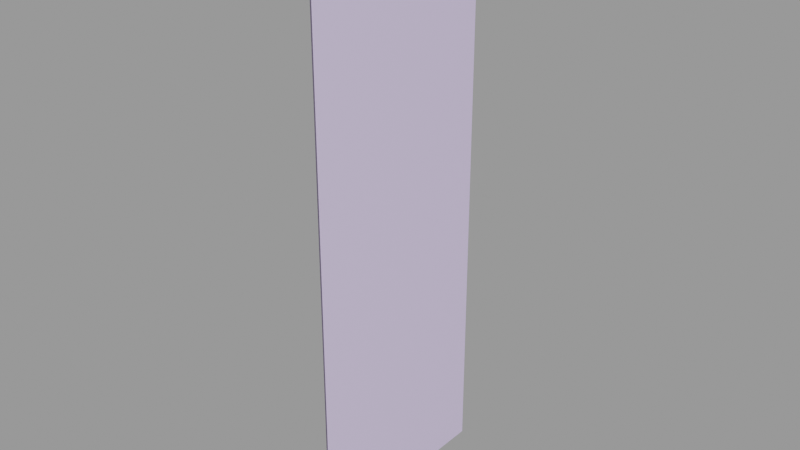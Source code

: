 # Source: window_industrial01_glass01.blend  (saved by Blender 2.92.15; exported with 4.5.12 LTS)
import bpy
from mathutils import Matrix  # noqa: F401  (used for matrix-valued properties, if any)

bpy.ops.wm.read_factory_settings(use_empty=True)
scene = bpy.context.scene
scene.name = 'window_industrial01_glass01.qc'

# ---- collections
col_window_industrial01_glass01 = bpy.data.collections.new('window_industrial01_glass01'); scene.collection.children.link(col_window_industrial01_glass01)

# ---- materials (node trees are filled in below, after node groups)
mat_window_industrial01_glass01 = bpy.data.materials.new('window_industrial01_glass01')
mat_window_industrial01_glass01.use_transparent_shadow = False
mat_window_industrial01_glass01.diffuse_color = (0.8528, 0.8306, 0.835, 1.0)
mat_phy = bpy.data.materials.new('  phy')
mat_phy.use_transparent_shadow = False
mat_phy.diffuse_color = (0.7263, 0.6165, 0.9162, 1.0)

# ---- material node trees

# ---- meshes
me_window_industrial01_glass01_reference = bpy.data.meshes.new('window_industrial01_glass01_reference')
me_window_industrial01_glass01_reference.from_pydata([(0.0, -1.1e-05, 248.0), (0.0, -8e-06, 189.0), (2e-06, -48.0, 189.0), (2e-06, -48.0, 248.0), (4e-06, -88.0, 248.0), (4e-06, -88.0, 189.0), (2e-06, -48.0, 128.0), (4e-06, -88.0, 128.0), (2e-06, -48.0, 59.0), (4e-06, -88.0, 59.0), (2e-06, -48.0, -2e-06), (4e-06, -88.0, -4e-06), (2e-06, -48.0, -59.0), (4e-06, -88.0, -59.0), (2e-06, -48.0, -128.0), (4e-06, -88.0, -128.0), (2e-06, -48.0, -189.0), (4e-06, -88.0, -189.0), (4e-06, -88.0, -248.0), (2e-06, -48.0, -248.0), (0.0, -6e-06, 128.0), (-2e-06, 48.0, 189.0), (-2e-06, 48.0, 128.0), (0.0, -3e-06, 59.0), (0.0, 0.0, 0.0), (0.0, 3e-06, -59.0), (0.0, 6e-06, -128.0), (0.0, 8e-06, -189.0), (-2e-06, 48.0, -128.0), (-2e-06, 48.0, -189.0), (0.0, 1.1e-05, -248.0), (-2e-06, 48.0, -248.0), (-2e-06, 48.0, 59.0), (-2e-06, 48.0, 2e-06), (-2e-06, 48.0, -59.0), (-4e-06, 88.0, -189.0), (-4e-06, 88.0, -248.0), (-4e-06, 88.0, -128.0), (-4e-06, 88.0, -59.0), (-4e-06, 88.0, 4e-06), (-4e-06, 88.0, 59.0), (-4e-06, 88.0, 128.0), (-4e-06, 88.0, 189.0), (-4e-06, 88.0, 248.0), (-2e-06, 48.0, 248.0)], [], [(0, 1, 2), (0, 2, 3), (4, 3, 2), (4, 2, 5), (5, 2, 6), (5, 6, 7), (7, 6, 8), (7, 8, 9), (9, 8, 10), (9, 10, 11), (11, 10, 12), (11, 12, 13), (13, 12, 14), (13, 14, 15), (15, 14, 16), (15, 16, 17), (18, 17, 16), (18, 16, 19), (20, 8, 6), (1, 6, 2), (1, 20, 6), (21, 20, 1), (21, 22, 20), (22, 23, 20), (20, 23, 8), (23, 10, 8), (23, 24, 10), (24, 12, 10), (24, 25, 12), (25, 14, 12), (25, 26, 14), (26, 16, 14), (26, 27, 16), (28, 27, 26), (28, 29, 27), (27, 19, 16), (27, 30, 19), (29, 30, 27), (29, 31, 30), (22, 32, 23), (32, 24, 23), (32, 33, 24), (33, 25, 24), (33, 34, 25), (34, 26, 25), (34, 28, 26), (35, 36, 31), (35, 31, 29), (37, 35, 29), (37, 29, 28), (38, 37, 28), (38, 28, 34), (39, 38, 34), (39, 34, 33), (40, 39, 33), (40, 33, 32), (41, 40, 32), (41, 32, 22), (42, 41, 22), (42, 22, 21), (43, 42, 21), (43, 21, 44), (44, 21, 1), (44, 1, 0)])
me_window_industrial01_glass01_reference.polygons.foreach_set('use_smooth', [True] * 64)
_uv = me_window_industrial01_glass01_reference.uv_layers.new(name='UVMap')
_uv.uv.foreach_set('vector', [0.5, 1.0, 0.5, 0.881, 0.7716, 0.881, 0.5, 1.0, 0.7716, 0.881, 0.7716, 1.0, 0.998, 1.0, 0.7716, 1.0, 0.7716, 0.881, 0.998, 1.0, 0.7716, 0.881, 0.998, 0.881, 0.998, 0.881, 0.7716, 0.881, 0.7716, 0.7581, 0.998, 0.881, 0.7716, 0.7581, 0.998, 0.7581, 0.998, 0.7581, 0.7716, 0.7581, 0.7716, 0.619, 0.998, 0.7581, 0.7716, 0.619, 0.998, 0.619, 0.998, 0.619, 0.7716, 0.619, 0.7716, 0.5, 0.998, 0.619, 0.7716, 0.5, 0.998, 0.5, 0.998, 0.5, 0.7716, 0.5, 0.7716, 0.381, 0.998, 0.5, 0.7716, 0.381, 0.998, 0.381, 0.998, 0.381, 0.7716, 0.381, 0.7716, 0.2419, 0.998, 0.381, 0.7716, 0.2419, 0.998, 0.2419, 0.998, 0.2419, 0.7716, 0.2419, 0.7716, 0.119, 0.998, 0.2419, 0.7716, 0.119, 0.998, 0.119, 0.998, 0.0, 0.998, 0.119, 0.7716, 0.119, 0.998, 0.0, 0.7716, 0.119, 0.7716, 0.0, 0.5, 0.7581, 0.7716, 0.619, 0.7716, 0.7581, 0.5, 0.881, 0.7716, 0.7581, 0.7716, 0.881, 0.5, 0.881, 0.5, 0.7581, 0.7716, 0.7581, 0.2284, 0.881, 0.5, 0.7581, 0.5, 0.881, 0.2284, 0.881, 0.2284, 0.7581, 0.5, 0.7581, 0.2284, 0.7581, 0.5, 0.619, 0.5, 0.7581, 0.5, 0.7581, 0.5, 0.619, 0.7716, 0.619, 0.5, 0.619, 0.7716, 0.5, 0.7716, 0.619, 0.5, 0.619, 0.5, 0.5, 0.7716, 0.5, 0.5, 0.5, 0.7716, 0.381, 0.7716, 0.5, 0.5, 0.5, 0.5, 0.381, 0.7716, 0.381, 0.5, 0.381, 0.7716, 0.2419, 0.7716, 0.381, 0.5, 0.381, 0.5, 0.2419, 0.7716, 0.2419, 0.5, 0.2419, 0.7716, 0.119, 0.7716, 0.2419, 0.5, 0.2419, 0.5, 0.119, 0.7716, 0.119, 0.2284, 0.2419, 0.5, 0.119, 0.5, 0.2419, 0.2284, 0.2419, 0.2284, 0.119, 0.5, 0.119, 0.5, 0.119, 0.7716, 0.0, 0.7716, 0.119, 0.5, 0.119, 0.5, 0.0, 0.7716, 0.0, 0.2284, 0.119, 0.5, 0.0, 0.5, 0.119, 0.2284, 0.119, 0.2284, 0.0, 0.5, 0.0, 0.2284, 0.7581, 0.2284, 0.619, 0.5, 0.619, 0.2284, 0.619, 0.5, 0.5, 0.5, 0.619, 0.2284, 0.619, 0.2284, 0.5, 0.5, 0.5, 0.2284, 0.5, 0.5, 0.381, 0.5, 0.5, 0.2284, 0.5, 0.2284, 0.381, 0.5, 0.381, 0.2284, 0.381, 0.5, 0.2419, 0.5, 0.381, 0.2284, 0.381, 0.2284, 0.2419, 0.5, 0.2419, 0.001995, 0.119, 0.001995, 0.0, 0.2284, 0.0, 0.001995, 0.119, 0.2284, 0.0, 0.2284, 0.119, 0.001995, 0.2419, 0.001995, 0.119, 0.2284, 0.119, 0.001995, 0.2419, 0.2284, 0.119, 0.2284, 0.2419, 0.001995, 0.381, 0.001995, 0.2419, 0.2284, 0.2419, 0.001995, 0.381, 0.2284, 0.2419, 0.2284, 0.381, 0.001995, 0.5, 0.001995, 0.381, 0.2284, 0.381, 0.001995, 0.5, 0.2284, 0.381, 0.2284, 0.5, 0.001995, 0.619, 0.001995, 0.5, 0.2284, 0.5, 0.001995, 0.619, 0.2284, 0.5, 0.2284, 0.619, 0.001995, 0.7581, 0.001995, 0.619, 0.2284, 0.619, 0.001995, 0.7581, 0.2284, 0.619, 0.2284, 0.7581, 0.001995, 0.881, 0.001995, 0.7581, 0.2284, 0.7581, 0.001995, 0.881, 0.2284, 0.7581, 0.2284, 0.881, 0.001995, 1.0, 0.001995, 0.881, 0.2284, 0.881, 0.001995, 1.0, 0.2284, 0.881, 0.2284, 1.0, 0.2284, 1.0, 0.2284, 0.881, 0.5, 0.881, 0.2284, 1.0, 0.5, 0.881, 0.5, 1.0])
_uv.active_render = True
_uv = me_window_industrial01_glass01_reference.uv_layers.new(name='lightmap')
_uv.uv.foreach_set('vector', [0.1657, 0.002002, 0.1657, 0.1657, 0.002002, 0.1657, 0.002002, 0.3323, 0.1657, 0.1687, 0.1657, 0.3323, 0.502, 0.999, 0.6657, 0.999, 0.6657, 0.8353, 0.3323, 0.1687, 0.1687, 0.3323, 0.3323, 0.3323, 0.502, 0.3323, 0.6657, 0.3323, 0.6657, 0.1687, 0.499, 0.502, 0.3353, 0.6657, 0.499, 0.6657, 0.8353, 0.499, 0.999, 0.499, 0.999, 0.3353, 0.499, 0.8353, 0.3353, 0.999, 0.499, 0.999, 0.6647, 0.8343, 0.501, 0.8343, 0.501, 0.998, 0.1657, 0.502, 0.002002, 0.6657, 0.1657, 0.6657, 0.1687, 0.999, 0.3323, 0.999, 0.3323, 0.8353, 0.499, 0.3353, 0.3353, 0.499, 0.499, 0.499, 0.998, 0.3343, 0.8343, 0.3343, 0.8343, 0.498, 0.3343, 0.998, 0.498, 0.8343, 0.3343, 0.8343, 0.3353, 0.1657, 0.499, 0.1657, 0.499, 0.002002, 0.1657, 0.3353, 0.002002, 0.499, 0.1657, 0.499, 0.1677, 0.998, 0.1677, 0.8343, 0.3313, 0.8343, 0.1687, 0.1657, 0.3323, 0.002002, 0.3323, 0.1657, 0.502, 0.499, 0.6657, 0.3353, 0.6657, 0.499, 0.502, 0.8323, 0.6657, 0.6687, 0.6657, 0.8323, 0.8323, 0.6687, 0.8323, 0.8323, 0.6687, 0.8323, 0.8353, 0.1657, 0.999, 0.002002, 0.999, 0.1657, 0.1657, 0.8353, 0.1657, 0.999, 0.002002, 0.999, 0.8353, 0.3323, 0.999, 0.1687, 0.999, 0.3323, 0.6657, 0.502, 0.6657, 0.6657, 0.502, 0.6657, 0.002002, 0.8323, 0.1657, 0.6687, 0.1657, 0.8323, 0.8323, 0.002002, 0.8323, 0.1657, 0.6687, 0.1657, 0.6687, 0.3323, 0.8323, 0.1687, 0.8323, 0.3323, 0.3323, 0.6687, 0.3323, 0.8323, 0.1687, 0.8323, 0.3353, 0.8323, 0.499, 0.6687, 0.499, 0.8323, 0.8343, 0.3313, 0.8343, 0.1677, 0.998, 0.1677, 0.1647, 0.8343, 0.001001, 0.998, 0.001001, 0.8343, 0.8343, 0.1647, 0.8343, 0.001001, 0.998, 0.001001, 0.8313, 0.6677, 0.6677, 0.8313, 0.6677, 0.6677, 0.501, 0.8313, 0.501, 0.6677, 0.6647, 0.6677, 0.6687, 0.499, 0.8323, 0.3353, 0.8323, 0.499, 0.8323, 0.502, 0.8323, 0.6657, 0.6687, 0.6657, 0.8313, 0.501, 0.6677, 0.6647, 0.6677, 0.501, 0.6677, 0.498, 0.6677, 0.3343, 0.8313, 0.3343, 0.3343, 0.8313, 0.3343, 0.6677, 0.498, 0.6677, 0.3313, 0.6677, 0.1677, 0.8313, 0.1677, 0.6677, 0.6677, 0.3313, 0.6677, 0.1677, 0.8313, 0.1677, 0.8313, 0.001001, 0.6677, 0.1647, 0.6677, 0.001001, 0.001001, 0.8313, 0.001001, 0.6677, 0.1647, 0.6677, 0.6647, 0.501, 0.501, 0.6647, 0.501, 0.501, 0.501, 0.498, 0.501, 0.3343, 0.6647, 0.3343, 0.3323, 0.502, 0.3323, 0.6657, 0.1687, 0.6657, 0.502, 0.1657, 0.6657, 0.002002, 0.6657, 0.1657, 0.3343, 0.6647, 0.3343, 0.501, 0.498, 0.501, 0.6647, 0.1677, 0.501, 0.3313, 0.501, 0.1677, 0.3323, 0.3353, 0.3323, 0.499, 0.1687, 0.499, 0.3353, 0.3323, 0.499, 0.1687, 0.499, 0.3323, 0.1677, 0.6647, 0.1677, 0.501, 0.3313, 0.501, 0.6647, 0.001001, 0.501, 0.1647, 0.501, 0.001001, 0.001001, 0.6647, 0.001001, 0.501, 0.1647, 0.501, 0.498, 0.3343, 0.3343, 0.498, 0.3343, 0.3343, 0.1677, 0.498, 0.1677, 0.3343, 0.3313, 0.3343, 0.498, 0.1677, 0.3343, 0.3313, 0.3343, 0.1677, 0.3343, 0.1647, 0.3343, 0.001001, 0.498, 0.001001, 0.1647, 0.3343, 0.001001, 0.498, 0.001001, 0.3343, 0.1677, 0.3313, 0.1677, 0.1677, 0.3313, 0.1677, 0.3313, 0.001001, 0.1677, 0.1647, 0.1677, 0.001001, 0.001001, 0.3313, 0.001001, 0.1677, 0.1647, 0.1677, 0.1647, 0.001001, 0.001001, 0.1647, 0.001001, 0.001001])
me_window_industrial01_glass01_reference.materials.append(mat_window_industrial01_glass01)
me_window_industrial01_glass01_reference.use_remesh_fix_poles = True
me_window_industrial01_glass01_reference.use_remesh_preserve_attributes = False
me_window_industrial01_glass01_reference.use_mirror_vertex_groups = False
me_window_industrial01_glass01_reference.update()
me_window_industrial01_glass01_reference.normals_split_custom_set([tuple(v) for v in zip(*[iter([-1.0, -4.167e-08, -2.569e-15, -1.0, -4.167e-08, -1.642e-15, -1.0, -4.583e-08, -1.264e-15, -1.0, -4.167e-08, -2.569e-15, -1.0, -4.583e-08, -1.264e-15, -1.0, -4.583e-08, -1.285e-15, -1.0, -5e-08, 0.0, -1.0, -4.583e-08, -1.285e-15, -1.0, -4.583e-08, -1.264e-15, -1.0, -5e-08, 0.0, -1.0, -4.583e-08, -1.264e-15, -1.0, -5e-08, 0.0, -1.0, -5e-08, 0.0, -1.0, -4.583e-08, -1.264e-15, -1.0, -4.583e-08, -2.637e-16, -1.0, -5e-08, 0.0, -1.0, -4.583e-08, -2.637e-16, -1.0, -5e-08, -1.763e-15, -1.0, -5e-08, -1.763e-15, -1.0, -4.583e-08, -2.637e-16, -1.0, -4.583e-08, -2.733e-15, -1.0, -5e-08, -1.763e-15, -1.0, -4.583e-08, -2.733e-15, -1.0, -5e-08, -5.272e-15, -1.0, -5e-08, -5.272e-15, -1.0, -4.583e-08, -2.733e-15, -1.0, -4.583e-08, -1.927e-15, -1.0, -5e-08, -5.272e-15, -1.0, -4.583e-08, -1.927e-15, -1.0, -5e-08, 0.0, -1.0, -5e-08, 0.0, -1.0, -4.583e-08, -1.927e-15, -1.0, -4.583e-08, -9.216e-16, -1.0, -5e-08, 0.0, -1.0, -4.583e-08, -9.216e-16, -1.0, -5e-08, -1.763e-15, -1.0, -5e-08, -1.763e-15, -1.0, -4.583e-08, -9.216e-16, -1.0, -4.583e-08, -2.712e-15, -1.0, -5e-08, -1.763e-15, -1.0, -4.583e-08, -2.712e-15, -1.0, -5e-08, -5.272e-15, -1.0, -5e-08, -5.272e-15, -1.0, -4.583e-08, -2.712e-15, -1.0, -4.583e-08, -9.06e-16, -1.0, -5e-08, -5.272e-15, -1.0, -4.583e-08, -9.06e-16, -1.0, -5e-08, 0.0, -1.0, -5e-08, 0.0, -1.0, -5e-08, 0.0, -1.0, -4.583e-08, -9.06e-16, -1.0, -5e-08, 0.0, -1.0, -4.583e-08, -9.06e-16, -1.0, -4.583e-08, -1.285e-15, -1.0, -4.167e-08, -1.119e-15, -1.0, -4.583e-08, -2.733e-15, -1.0, -4.583e-08, -2.637e-16, -1.0, -4.167e-08, -1.642e-15, -1.0, -4.583e-08, -2.637e-16, -1.0, -4.583e-08, -1.264e-15, -1.0, -4.167e-08, -1.642e-15, -1.0, -4.167e-08, -1.119e-15, -1.0, -4.583e-08, -2.637e-16, -1.0, -4.583e-08, -9.06e-16, -1.0, -4.167e-08, -1.119e-15, -1.0, -4.167e-08, -1.642e-15, -1.0, -4.583e-08, -9.06e-16, -1.0, -4.583e-08, -9.579e-16, -1.0, -4.167e-08, -1.119e-15, -1.0, -4.583e-08, -9.579e-16, -1.0, -4.167e-08, -2.046e-15, -1.0, -4.167e-08, -1.119e-15, -1.0, -4.167e-08, -1.119e-15, -1.0, -4.167e-08, -2.046e-15, -1.0, -4.583e-08, -2.733e-15, -1.0, -4.167e-08, -2.046e-15, -1.0, -4.583e-08, -1.927e-15, -1.0, -4.583e-08, -2.733e-15, -1.0, -4.167e-08, -2.046e-15, -1.0, -4.167e-08, -3.295e-15, -1.0, -4.583e-08, -1.927e-15, -1.0, -4.167e-08, -3.295e-15, -1.0, -4.583e-08, -9.216e-16, -1.0, -4.583e-08, -1.927e-15, -1.0, -4.167e-08, -3.295e-15, -1.0, -4.167e-08, -2.046e-15, -1.0, -4.583e-08, -9.216e-16, -1.0, -4.167e-08, -2.046e-15, -1.0, -4.583e-08, -2.712e-15, -1.0, -4.583e-08, -9.216e-16, -1.0, -4.167e-08, -2.046e-15, -1.0, -4.167e-08, -1.119e-15, -1.0, -4.583e-08, -2.712e-15, -1.0, -4.167e-08, -1.119e-15, -1.0, -4.583e-08, -9.06e-16, -1.0, -4.583e-08, -2.712e-15, -1.0, -4.167e-08, -1.119e-15, -1.0, -4.167e-08, -1.642e-15, -1.0, -4.583e-08, -9.06e-16, -1.0, -4.583e-08, -2.018e-15, -1.0, -4.167e-08, -1.642e-15, -1.0, -4.167e-08, -1.119e-15, -1.0, -4.583e-08, -2.018e-15, -1.0, -4.583e-08, -1.264e-15, -1.0, -4.167e-08, -1.642e-15, -1.0, -4.167e-08, -1.642e-15, -1.0, -4.583e-08, -1.285e-15, -1.0, -4.583e-08, -9.06e-16, -1.0, -4.167e-08, -1.642e-15, -1.0, -4.167e-08, -2.569e-15, -1.0, -4.583e-08, -1.285e-15, -1.0, -4.583e-08, -1.264e-15, -1.0, -4.167e-08, -2.569e-15, -1.0, -4.167e-08, -1.642e-15, -1.0, -4.583e-08, -1.264e-15, -1.0, -4.583e-08, -1.285e-15, -1.0, -4.167e-08, -2.569e-15, -1.0, -4.583e-08, -9.579e-16, -1.0, -4.583e-08, -2.676e-15, -1.0, -4.167e-08, -2.046e-15, -1.0, -4.583e-08, -2.676e-15, -1.0, -4.167e-08, -3.295e-15, -1.0, -4.167e-08, -2.046e-15, -1.0, -4.583e-08, -2.676e-15, -1.0, -4.583e-08, -1.927e-15, -1.0, -4.167e-08, -3.295e-15, -1.0, -4.583e-08, -1.927e-15, -1.0, -4.167e-08, -2.046e-15, -1.0, -4.167e-08, -3.295e-15, -1.0, -4.583e-08, -1.927e-15, -1.0, -4.583e-08, -9.79e-16, -1.0, -4.167e-08, -2.046e-15, -1.0, -4.583e-08, -9.79e-16, -1.0, -4.167e-08, -1.119e-15, -1.0, -4.167e-08, -2.046e-15, -1.0, -4.583e-08, -9.79e-16, -1.0, -4.583e-08, -2.018e-15, -1.0, -4.167e-08, -1.119e-15, -1.0, -5e-08, 0.0, -1.0, -5e-08, 0.0, -1.0, -4.583e-08, -1.285e-15, -1.0, -5e-08, 0.0, -1.0, -4.583e-08, -1.285e-15, -1.0, -4.583e-08, -1.264e-15, -1.0, -5e-08, -5.272e-15, -1.0, -5e-08, 0.0, -1.0, -4.583e-08, -1.264e-15, -1.0, -5e-08, -5.272e-15, -1.0, -4.583e-08, -1.264e-15, -1.0, -4.583e-08, -2.018e-15, -1.0, -5e-08, -1.763e-15, -1.0, -5e-08, -5.272e-15, -1.0, -4.583e-08, -2.018e-15, -1.0, -5e-08, -1.763e-15, -1.0, -4.583e-08, -2.018e-15, -1.0, -4.583e-08, -9.79e-16, -1.0, -5e-08, 0.0, -1.0, -5e-08, -1.763e-15, -1.0, -4.583e-08, -9.79e-16, -1.0, -5e-08, 0.0, -1.0, -4.583e-08, -9.79e-16, -1.0, -4.583e-08, -1.927e-15, -1.0, -5e-08, -5.272e-15, -1.0, -5e-08, 0.0, -1.0, -4.583e-08, -1.927e-15, -1.0, -5e-08, -5.272e-15, -1.0, -4.583e-08, -1.927e-15, -1.0, -4.583e-08, -2.676e-15, -1.0, -5e-08, -1.763e-15, -1.0, -5e-08, -5.272e-15, -1.0, -4.583e-08, -2.676e-15, -1.0, -5e-08, -1.763e-15, -1.0, -4.583e-08, -2.676e-15, -1.0, -4.583e-08, -9.579e-16, -1.0, -5e-08, 0.0, -1.0, -5e-08, -1.763e-15, -1.0, -4.583e-08, -9.579e-16, -1.0, -5e-08, 0.0, -1.0, -4.583e-08, -9.579e-16, -1.0, -4.583e-08, -9.06e-16, -1.0, -5e-08, 0.0, -1.0, -5e-08, 0.0, -1.0, -4.583e-08, -9.06e-16, -1.0, -5e-08, 0.0, -1.0, -4.583e-08, -9.06e-16, -1.0, -4.583e-08, -1.285e-15, -1.0, -4.583e-08, -1.285e-15, -1.0, -4.583e-08, -9.06e-16, -1.0, -4.167e-08, -1.642e-15, -1.0, -4.583e-08, -1.285e-15, -1.0, -4.167e-08, -1.642e-15, -1.0, -4.167e-08, -2.569e-15])] * 3)])
me_window_industrial01_glass01_physics = bpy.data.meshes.new('window_industrial01_glass01_physics')
me_window_industrial01_glass01_physics.from_pydata([(-1.682, -88.0, -248.0), (1.231, -88.0, -248.0), (-1.682, -88.0, 248.0), (-1.682, 88.0, -248.0), (1.231, -88.0, 248.0), (-1.682, 88.0, 248.0), (1.231, 88.0, 248.0), (1.231, 88.0, -248.0)], [], [(0, 1, 2), (0, 2, 3), (1, 0, 3), (2, 4, 5), (2, 5, 3), (1, 4, 2), (3, 5, 6), (5, 4, 6), (7, 6, 1), (6, 4, 1), (1, 3, 7), (3, 6, 7)])
me_window_industrial01_glass01_physics.polygons.foreach_set('use_smooth', [True] * 12)
_uv = me_window_industrial01_glass01_physics.uv_layers.new(name='UVMap')
_uv.uv.foreach_set('vector', [0.0, 0.0, 0.0, 0.0, 0.0, 0.0, 0.0, 0.0, 0.0, 0.0, 0.0, 0.0, 0.0, 0.0, 0.0, 0.0, 0.0, 0.0, 0.0, 0.0, 0.0, 0.0, 0.0, 0.0, 0.0, 0.0, 0.0, 0.0, 0.0, 0.0, 0.0, 0.0, 0.0, 0.0, 0.0, 0.0, 0.0, 0.0, 0.0, 0.0, 0.0, 0.0, 0.0, 0.0, 0.0, 0.0, 0.0, 0.0, 0.0, 0.0, 0.0, 0.0, 0.0, 0.0, 0.0, 0.0, 0.0, 0.0, 0.0, 0.0, 0.0, 0.0, 0.0, 0.0, 0.0, 0.0, 0.0, 0.0, 0.0, 0.0, 0.0, 0.0])
me_window_industrial01_glass01_physics.materials.append(mat_phy)
me_window_industrial01_glass01_physics.use_remesh_fix_poles = True
me_window_industrial01_glass01_physics.use_remesh_preserve_attributes = False
me_window_industrial01_glass01_physics.use_mirror_vertex_groups = False
me_window_industrial01_glass01_physics.update()
me_window_industrial01_glass01_physics.normals_split_custom_set([tuple(v) for v in zip(*[iter([0.01661, 0.005824, -0.9998, 0.01652, 0.005827, 0.9998, 0.01657, -0.002998, -0.9999, 0.01661, 0.005824, -0.9998, 0.01657, -0.002998, -0.9999, -0.01655, 0.005829, -0.9998, 0.01652, 0.005827, 0.9998, 0.01661, 0.005824, -0.9998, -0.01655, 0.005829, -0.9998, 0.01657, -0.002998, -0.9999, 0.01654, -0.01179, 0.9998, -0.01657, -0.0117, -0.9998, 0.01657, -0.002998, -0.9999, -0.01657, -0.0117, -0.9998, -0.01655, 0.005829, -0.9998, 0.01652, 0.005827, 0.9998, 0.01654, -0.01179, 0.9998, 0.01657, -0.002998, -0.9999, -0.01655, 0.005829, -0.9998, -0.01657, -0.0117, -0.9998, -0.01653, -0.00292, 0.9999, -0.01657, -0.0117, -0.9998, 0.01654, -0.01179, 0.9998, -0.01653, -0.00292, 0.9999, -0.01659, 0.005871, 0.9998, -0.01653, -0.00292, 0.9999, 0.01652, 0.005827, 0.9998, -0.01653, -0.00292, 0.9999, 0.01654, -0.01179, 0.9998, 0.01652, 0.005827, 0.9998, 0.01652, 0.005827, 0.9998, -0.01655, 0.005829, -0.9998, -0.01659, 0.005871, 0.9998, -0.01655, 0.005829, -0.9998, -0.01653, -0.00292, 0.9999, -0.01659, 0.005871, 0.9998])] * 3)])
arm_window_industrial01_glass01_qc_skeleton = bpy.data.armatures.new('window_industrial01_glass01.qc_skeleton')  # bones are not reproduced

# ---- objects
ob_window_industrial01_glass01_qc_skeleton = bpy.data.objects.new('window_industrial01_glass01.qc_skeleton', arm_window_industrial01_glass01_qc_skeleton)
ob_window_industrial01_glass01_reference = bpy.data.objects.new('window_industrial01_glass01_reference', me_window_industrial01_glass01_reference)
ob_window_industrial01_glass01_physics = bpy.data.objects.new('window_industrial01_glass01_physics', me_window_industrial01_glass01_physics)

# ---- transforms, parenting, visibility, modifiers, constraints
ob_window_industrial01_glass01_qc_skeleton.location = (0.0, 0.0, 0.0)
ob_window_industrial01_glass01_qc_skeleton.show_in_front = True
ob_window_industrial01_glass01_qc_skeleton.lineart.crease_threshold = 0.0
ob_window_industrial01_glass01_reference.parent = ob_window_industrial01_glass01_qc_skeleton
ob_window_industrial01_glass01_reference.location = (0.0, 0.0, 0.0)
ob_window_industrial01_glass01_reference.lineart.crease_threshold = 0.0
_vg = ob_window_industrial01_glass01_reference.vertex_groups.new(name='static_prop')
_vg.add([0, 1, 2, 3, 4, 5, 6, 7, 8, 9, 10, 11, 12, 13, 14, 15, 16, 17, 18, 19, 20, 21, 22, 23, 24, 25, 26, 27, 28, 29, 30, 31, 32, 33, 34, 35, 36, 37, 38, 39, 40, 41, 42, 43, 44], 1.0, 'REPLACE')
_m = ob_window_industrial01_glass01_reference.modifiers.new('Armature', 'ARMATURE')
_m.object = ob_window_industrial01_glass01_qc_skeleton
ob_window_industrial01_glass01_physics.parent = ob_window_industrial01_glass01_qc_skeleton
ob_window_industrial01_glass01_physics.location = (0.0, 0.0, 0.0)
ob_window_industrial01_glass01_physics.display_type = 'SOLID'
ob_window_industrial01_glass01_physics.show_wire = True
ob_window_industrial01_glass01_physics.lineart.crease_threshold = 0.0
_vg = ob_window_industrial01_glass01_physics.vertex_groups.new(name='static_prop')
_vg.add([0, 1, 2, 3, 4, 5, 6, 7], 1.0, 'REPLACE')
_m = ob_window_industrial01_glass01_physics.modifiers.new('Armature', 'ARMATURE')
_m.object = ob_window_industrial01_glass01_qc_skeleton

# ---- collection membership
scene.collection.objects.link(ob_window_industrial01_glass01_qc_skeleton)
scene.collection.objects.link(ob_window_industrial01_glass01_reference)
scene.collection.objects.link(ob_window_industrial01_glass01_physics)
col_window_industrial01_glass01.objects.link(ob_window_industrial01_glass01_qc_skeleton)
col_window_industrial01_glass01.objects.link(ob_window_industrial01_glass01_reference)
col_window_industrial01_glass01.objects.link(ob_window_industrial01_glass01_physics)

# ---- scene / render settings (as saved in the file)
scene.frame_start = 1; scene.frame_end = 250; scene.frame_set(0)
scene.render.engine = 'BLENDER_EEVEE_NEXT'
scene.cycles.use_denoising = False
scene.cycles.samples = 128
scene.cycles.sampling_pattern = 'TABULATED_SOBOL'
scene.cycles.use_adaptive_sampling = False
scene.cycles.use_light_tree = False
scene.view_settings.view_transform = 'Filmic'
bpy.context.view_layer.update()

# ---- added for rendering (the .blend has no active camera and no usable light): camera, sun + grey world if the file has none
cam_auto = bpy.data.cameras.new('AutoCamera')
cam_auto.lens = 50.0
cam_auto.sensor_width = 36.0
cam_auto.clip_end = 8546.0
ob_auto_camera = bpy.data.objects.new('AutoCamera', cam_auto)
scene.collection.objects.link(ob_auto_camera)
ob_auto_camera.location = (486.728, -584.344, 389.563)
ob_auto_camera.rotation_euler = (1.09748, -7.21219e-08, 0.694738)
scene.camera = ob_auto_camera
light_auto_sun = bpy.data.lights.new('AutoSun', 'SUN')
light_auto_sun.energy = 3.0
light_auto_sun.angle = 0.0523599
ob_auto_sun = bpy.data.objects.new('AutoSun', light_auto_sun)
scene.collection.objects.link(ob_auto_sun)
ob_auto_sun.rotation_euler = (0.872665, 0.174533, 0.523599)
if scene.world is None:
    world_auto = bpy.data.worlds.new('AutoWorld')
    world_auto.color = (0.3, 0.3, 0.3)
    scene.world = world_auto
bpy.context.view_layer.update()
